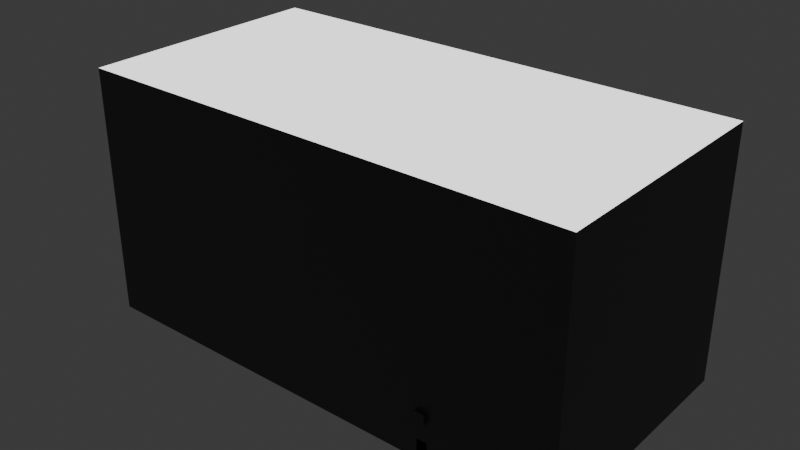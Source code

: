 # Source: test_level.blend  (saved by Blender 4.1.24; exported with 4.5.12 LTS)
import bpy
from mathutils import Matrix  # noqa: F401  (used for matrix-valued properties, if any)

bpy.ops.wm.read_factory_settings(use_empty=True)
scene = bpy.context.scene
scene.name = 'Scene'

# ---- collections
col_collection = bpy.data.collections.new('Collection'); scene.collection.children.link(col_collection)

# ---- materials (node trees are filled in below, after node groups)
mat_basemat = bpy.data.materials.new('BaseMat')
mat_basemat.use_transparent_shadow = False
mat_light = bpy.data.materials.new('Light')
mat_light.use_transparent_shadow = False

# ---- material node trees
mat_basemat.use_nodes = True; mat_basemat.node_tree.nodes.clear()
_N = mat_basemat.node_tree.nodes; _L = mat_basemat.node_tree.links
n0 = _N.new('ShaderNodeBsdfPrincipled'); n0.name = 'Principled BSDF'; n0.location = (10, 300)
n0.inputs[0].default_value = (0.07958, 0.07958, 0.07958, 1.0)
n1 = _N.new('ShaderNodeOutputMaterial'); n1.name = 'Material Output'; n1.location = (300, 300)
_L.new(n0.outputs[0], n1.inputs[0])
n1.is_active_output = True
mat_light.use_nodes = True; mat_light.node_tree.nodes.clear()
_N = mat_light.node_tree.nodes; _L = mat_light.node_tree.links
n0 = _N.new('ShaderNodeOutputMaterial'); n0.name = 'Material Output'; n0.location = (300, 300)
n1 = _N.new('ShaderNodeEmission'); n1.name = 'Emission'; n1.location = (10, 300)
n1.inputs[0].default_value = (0.8, 0.8, 0.8, 1.0)
n1.inputs[1].default_value = 2.0
_L.new(n1.outputs[0], n0.inputs[0])
n0.is_active_output = True

# ---- world
world_world = bpy.data.worlds.new('World'); scene.world = world_world
world_world.use_nodes = True; world_world.node_tree.nodes.clear()
_N = world_world.node_tree.nodes; _L = world_world.node_tree.links
n0 = _N.new('ShaderNodeOutputWorld'); n0.name = 'World Output'; n0.location = (300, 300)
n1 = _N.new('ShaderNodeBackground'); n1.name = 'Background'; n1.location = (10, 300)
n1.inputs[0].default_value = (0.05088, 0.05088, 0.05088, 1.0)
_L.new(n1.outputs[0], n0.inputs[0])
n0.is_active_output = True
world_world.color = (0.05088, 0.05088, 0.05088)
world_world.use_sun_shadow = False
world_world.sun_shadow_jitter_overblur = 0.0

# ---- meshes
me_cube_001 = bpy.data.meshes.new('Cube.001')
me_cube_001.from_pydata([(-25.0, -25.0, 0.0), (-25.0, -25.0, 50.0), (-25.0, 25.0, 0.0), (-25.0, 25.0, 50.0), (25.0, -25.0, 0.0), (25.0, -25.0, 50.0), (25.0, 25.0, 0.0), (25.0, 25.0, 50.0), (-75.0, 25.0, 0.0), (-75.0, -25.0, 0.0), (-75.0, -25.0, 50.0), (-75.0, 25.0, 50.0)], [], [(2, 3, 11, 8), (2, 6, 7, 3), (6, 4, 5, 7), (4, 0, 1, 5), (2, 0, 4, 6), (7, 5, 1, 3), (9, 8, 11, 10), (1, 0, 9, 10), (3, 1, 10, 11), (0, 2, 8, 9)])
me_cube_001.polygons.foreach_set('material_index', [0, 0, 0, 0, 0, 1, 0, 0, 1, 0])
_uv = me_cube_001.uv_layers.new(name='UVMap')
_uv.uv.foreach_set('vector', [0.375, 0.25, 0.625, 0.25, 0.625, 0.25, 0.375, 0.25, 0.375, 0.25, 0.375, 0.5, 0.625, 0.5, 0.625, 0.25, 0.375, 0.5, 0.375, 0.75, 0.625, 0.75, 0.625, 0.5, 0.375, 0.75, 0.375, 1.0, 0.625, 1.0, 0.625, 0.75, 0.125, 0.5, 0.125, 0.75, 0.375, 0.75, 0.375, 0.5, 0.625, 0.5, 0.625, 0.75, 0.875, 0.75, 0.875, 0.5, 0.375, 0.0, 0.375, 0.25, 0.625, 0.25, 0.625, 0.0, 0.625, 1.0, 0.375, 1.0, 0.375, 1.0, 0.625, 1.0, 0.875, 0.5, 0.875, 0.75, 0.875, 0.75, 0.875, 0.5, 0.125, 0.75, 0.125, 0.5, 0.125, 0.5, 0.125, 0.75])
me_cube_001.materials.append(mat_basemat)
me_cube_001.materials.append(mat_light)
me_cube_001.update()
me_cube_003 = bpy.data.meshes.new('Cube.003')
me_cube_003.from_pydata([(-1.0, -1.0, -1.0), (-1.0, -1.0, 1.0), (-1.0, 1.0, -1.0), (-1.0, 1.0, 1.0), (1.0, -1.0, -1.0), (1.0, -1.0, 1.0), (1.0, 1.0, -1.0), (1.0, 1.0, 1.0), (-1.0, -0.7291, -1.0), (-1.0, -0.8709, -1.0), (-1.0, -0.8709, 1.0), (-1.0, -0.7291, 1.0), (1.0, -0.8709, -1.0), (1.0, -0.7291, -1.0), (1.0, -0.7291, 1.0), (1.0, -0.8709, 1.0), (-1.0, -0.8709, 3.0), (-1.0, -0.7291, 3.0), (1.0, -0.7291, 3.0), (1.0, -0.8709, 3.0), (-1.0, -0.8709, 4.0), (-1.0, -0.7291, 4.0), (1.0, -0.7291, 4.0), (1.0, -0.8709, 4.0), (-1.0, -1.031, 3.0), (1.0, -1.031, 3.0), (-1.0, -1.031, 4.0), (1.0, -1.031, 4.0)], [], [(8, 11, 3, 2), (2, 3, 7, 6), (12, 15, 5, 4), (4, 5, 1, 0), (9, 12, 4, 0), (15, 10, 1, 5), (7, 3, 11, 14), (10, 15, 19, 16), (2, 6, 13, 8), (8, 13, 12, 9), (6, 7, 14, 13), (13, 14, 15, 12), (0, 1, 10, 9), (9, 10, 11, 8), (18, 17, 21, 22), (15, 14, 18, 19), (11, 10, 16, 17), (14, 11, 17, 18), (22, 21, 20, 23), (17, 16, 20, 21), (16, 19, 25, 24), (19, 18, 22, 23), (24, 25, 27, 26), (20, 16, 24, 26), (19, 23, 27, 25), (23, 20, 26, 27)])
_uv = me_cube_003.uv_layers.new(name='UVMap')
_uv.uv.foreach_set('vector', [0.375, 0.1339, 0.625, 0.1339, 0.625, 0.25, 0.375, 0.25, 0.375, 0.25, 0.625, 0.25, 0.625, 0.5, 0.375, 0.5, 0.375, 0.6339, 0.625, 0.6339, 0.625, 0.75, 0.375, 0.75, 0.375, 0.75, 0.625, 0.75, 0.625, 1.0, 0.375, 1.0, 0.125, 0.6339, 0.375, 0.6339, 0.375, 0.75, 0.125, 0.75, 0.625, 0.6339, 0.875, 0.6339, 0.875, 0.75, 0.625, 0.75, 0.625, 0.5, 0.875, 0.5, 0.875, 0.6161, 0.625, 0.6161, 0.875, 0.6339, 0.625, 0.6339, 0.625, 0.6339, 0.875, 0.6339, 0.125, 0.5, 0.375, 0.5, 0.375, 0.6161, 0.125, 0.6161, 0.125, 0.6161, 0.375, 0.6161, 0.375, 0.6339, 0.125, 0.6339, 0.375, 0.5, 0.625, 0.5, 0.625, 0.6161, 0.375, 0.6161, 0.375, 0.6161, 0.625, 0.6161, 0.625, 0.6339, 0.375, 0.6339, 0.375, 0.0, 0.625, 0.0, 0.625, 0.1161, 0.375, 0.1161, 0.375, 0.1161, 0.625, 0.1161, 0.625, 0.1339, 0.375, 0.1339, 0.625, 0.6161, 0.875, 0.6161, 0.875, 0.6161, 0.625, 0.6161, 0.625, 0.6339, 0.625, 0.6161, 0.625, 0.6161, 0.625, 0.6339, 0.625, 0.1339, 0.625, 0.1161, 0.625, 0.1161, 0.625, 0.1339, 0.625, 0.6161, 0.875, 0.6161, 0.875, 0.6161, 0.625, 0.6161, 0.625, 0.6161, 0.875, 0.6161, 0.875, 0.6339, 0.625, 0.6339, 0.625, 0.1339, 0.625, 0.1161, 0.625, 0.1161, 0.625, 0.1339, 0.875, 0.6339, 0.625, 0.6339, 0.625, 0.6339, 0.875, 0.6339, 0.625, 0.6339, 0.625, 0.6161, 0.625, 0.6161, 0.625, 0.6339, 0.875, 0.6339, 0.625, 0.6339, 0.625, 0.6339, 0.875, 0.6339, 0.625, 0.1161, 0.625, 0.1161, 0.625, 0.1161, 0.625, 0.1161, 0.625, 0.6339, 0.625, 0.6339, 0.625, 0.6339, 0.625, 0.6339, 0.625, 0.6339, 0.875, 0.6339, 0.875, 0.6339, 0.625, 0.6339])
me_cube_003.materials.append(mat_basemat)
me_cube_003.update()

# ---- objects
ob_cube_col = bpy.data.objects.new('Cube-col', me_cube_001)
ob_cube_col_001 = bpy.data.objects.new('Cube-col.001', me_cube_003)

# ---- transforms, parenting, visibility, modifiers, constraints
ob_cube_col.location = (0.0, 0.0, 0.0)
ob_cube_col_001.location = (0.0, 0.0, 2.0)
ob_cube_col_001.scale = (1.0, 25.0, 2.0)

# ---- collection membership
col_collection.objects.link(ob_cube_col)
col_collection.objects.link(ob_cube_col_001)

# ---- scene / render settings (as saved in the file)
scene.frame_start = 1; scene.frame_end = 250; scene.frame_set(1)
scene.render.engine = 'BLENDER_EEVEE_NEXT'
scene.cycles.sampling_pattern = 'TABULATED_SOBOL'
scene.eevee.ray_tracing_options.trace_max_roughness = 0.0
bpy.context.view_layer.update()

# ---- added for rendering (the .blend has no active camera): camera
cam_auto = bpy.data.cameras.new('AutoCamera')
cam_auto.lens = 50.0
cam_auto.sensor_width = 36.0
cam_auto.clip_end = 1993.86
ob_auto_camera = bpy.data.objects.new('AutoCamera', cam_auto)
scene.collection.objects.link(ob_auto_camera)
ob_auto_camera.location = (88.6105, -136.719, 115.888)
ob_auto_camera.rotation_euler = (1.09748, -7.21219e-08, 0.694738)
scene.camera = ob_auto_camera
bpy.context.view_layer.update()
